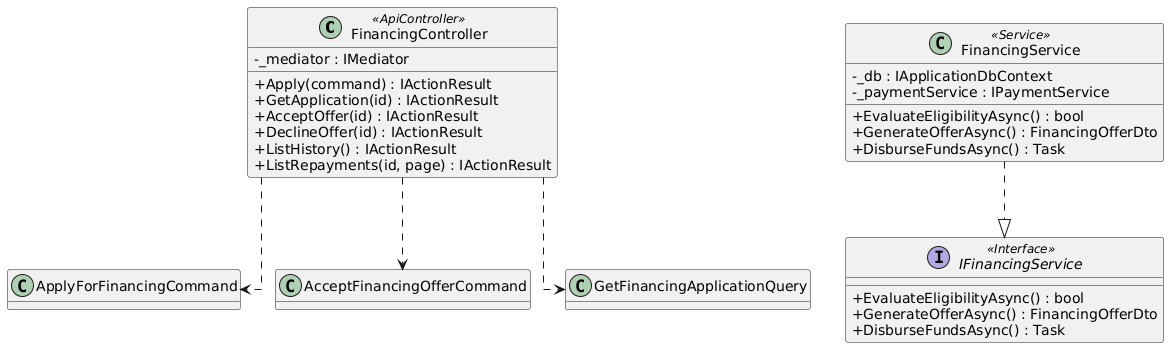

The diagram above was rendered by PlantUML. Its source (embedded in the PNG):
@startuml
skinparam classAttributeIconSize 0
skinparam linetype ortho
hide empty methods

class FinancingController <<ApiController>> {
  -_mediator : IMediator
  +Apply(command) : IActionResult
  +GetApplication(id) : IActionResult
  +AcceptOffer(id) : IActionResult
  +DeclineOffer(id) : IActionResult
  +ListHistory() : IActionResult
  +ListRepayments(id, page) : IActionResult
}

class FinancingService <<Service>> {
  -_db : IApplicationDbContext
  -_paymentService : IPaymentService
  +EvaluateEligibilityAsync() : bool
  +GenerateOfferAsync() : FinancingOfferDto
  +DisburseFundsAsync() : Task
}

interface IFinancingService <<Interface>> {
  +EvaluateEligibilityAsync() : bool
  +GenerateOfferAsync() : FinancingOfferDto
  +DisburseFundsAsync() : Task
}

FinancingService ..|> IFinancingService
FinancingController ..> ApplyForFinancingCommand
FinancingController ..> AcceptFinancingOfferCommand
FinancingController ..> GetFinancingApplicationQuery

@enduml